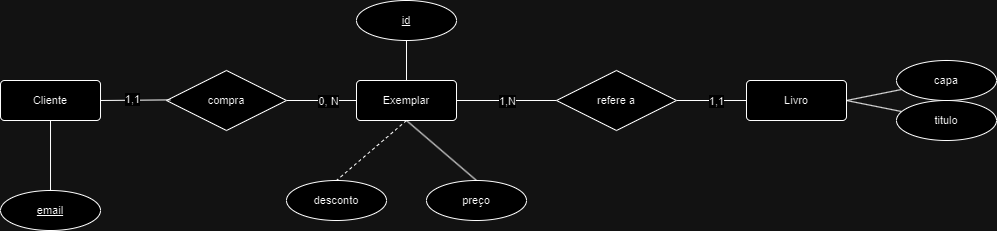

The diagram above was exported from draw.io. Its source (the exported page's mxGraphModel, read from the mxfile embedded in the PNG):
<mxGraphModel dx="1259" dy="686" grid="1" gridSize="10" guides="1" tooltips="1" connect="1" arrows="1" fold="1" page="1" pageScale="1" pageWidth="827" pageHeight="1169" math="0" shadow="0">
  <root>
    <mxCell id="0" />
    <mxCell id="1" parent="0" />
    <mxCell id="99mc4HntU1pvGokInecc-1" value="email" style="ellipse;whiteSpace=wrap;html=1;align=center;fontFamily=Helvetica;fontSize=11;fontColor=default;labelBackgroundColor=default;fontStyle=4" vertex="1" parent="1">
      <mxGeometry x="214.01" y="360" width="100" height="40" as="geometry" />
    </mxCell>
    <mxCell id="99mc4HntU1pvGokInecc-2" style="edgeStyle=none;shape=connector;rounded=0;orthogonalLoop=1;jettySize=auto;html=1;exitX=1;exitY=0.5;exitDx=0;exitDy=0;strokeColor=default;align=center;verticalAlign=middle;fontFamily=Helvetica;fontSize=11;fontColor=default;labelBackgroundColor=default;endArrow=none;endFill=0;" edge="1" parent="1" source="99mc4HntU1pvGokInecc-7" target="99mc4HntU1pvGokInecc-18">
      <mxGeometry relative="1" as="geometry" />
    </mxCell>
    <mxCell id="99mc4HntU1pvGokInecc-3" value="1,N" style="edgeLabel;html=1;align=center;verticalAlign=middle;resizable=0;points=[];fontFamily=Helvetica;fontSize=11;fontColor=default;labelBackgroundColor=default;" connectable="0" vertex="1" parent="99mc4HntU1pvGokInecc-2">
      <mxGeometry x="-0.66" y="1" relative="1" as="geometry">
        <mxPoint x="33" y="1" as="offset" />
      </mxGeometry>
    </mxCell>
    <mxCell id="99mc4HntU1pvGokInecc-4" style="edgeStyle=none;shape=connector;rounded=0;orthogonalLoop=1;jettySize=auto;html=1;exitX=0.5;exitY=0;exitDx=0;exitDy=0;strokeColor=default;align=center;verticalAlign=middle;fontFamily=Helvetica;fontSize=11;fontColor=default;labelBackgroundColor=default;endArrow=none;endFill=0;" edge="1" parent="1" source="99mc4HntU1pvGokInecc-7" target="99mc4HntU1pvGokInecc-19">
      <mxGeometry relative="1" as="geometry" />
    </mxCell>
    <mxCell id="99mc4HntU1pvGokInecc-5" style="edgeStyle=none;shape=connector;rounded=0;orthogonalLoop=1;jettySize=auto;html=1;exitX=0.5;exitY=1;exitDx=0;exitDy=0;entryX=0.5;entryY=0;entryDx=0;entryDy=0;strokeColor=default;align=center;verticalAlign=middle;fontFamily=Helvetica;fontSize=11;fontColor=default;labelBackgroundColor=default;endArrow=none;endFill=0;" edge="1" parent="1" source="99mc4HntU1pvGokInecc-7" target="99mc4HntU1pvGokInecc-22">
      <mxGeometry relative="1" as="geometry" />
    </mxCell>
    <mxCell id="99mc4HntU1pvGokInecc-6" style="edgeStyle=none;shape=connector;rounded=0;orthogonalLoop=1;jettySize=auto;html=1;exitX=0.5;exitY=1;exitDx=0;exitDy=0;entryX=0.5;entryY=0;entryDx=0;entryDy=0;strokeColor=default;align=center;verticalAlign=middle;fontFamily=Helvetica;fontSize=11;fontColor=default;labelBackgroundColor=default;endArrow=none;endFill=0;dashed=1;" edge="1" parent="1" source="99mc4HntU1pvGokInecc-7" target="99mc4HntU1pvGokInecc-23">
      <mxGeometry relative="1" as="geometry" />
    </mxCell>
    <mxCell id="99mc4HntU1pvGokInecc-7" value="Exemplar" style="rounded=1;arcSize=10;whiteSpace=wrap;html=1;align=center;fontFamily=Helvetica;fontSize=11;fontColor=default;labelBackgroundColor=default;" vertex="1" parent="1">
      <mxGeometry x="570" y="250" width="100" height="40" as="geometry" />
    </mxCell>
    <mxCell id="99mc4HntU1pvGokInecc-8" style="edgeStyle=none;shape=connector;rounded=0;orthogonalLoop=1;jettySize=auto;html=1;exitX=0.5;exitY=1;exitDx=0;exitDy=0;entryX=0.5;entryY=0;entryDx=0;entryDy=0;strokeColor=default;align=center;verticalAlign=middle;fontFamily=Helvetica;fontSize=11;fontColor=default;labelBackgroundColor=default;endArrow=none;endFill=0;" edge="1" parent="1" source="99mc4HntU1pvGokInecc-9" target="99mc4HntU1pvGokInecc-1">
      <mxGeometry relative="1" as="geometry" />
    </mxCell>
    <mxCell id="99mc4HntU1pvGokInecc-9" value="Cliente" style="rounded=1;arcSize=10;whiteSpace=wrap;html=1;align=center;fontFamily=Helvetica;fontSize=11;fontColor=default;labelBackgroundColor=default;" vertex="1" parent="1">
      <mxGeometry x="214.01" y="250" width="100" height="40" as="geometry" />
    </mxCell>
    <mxCell id="99mc4HntU1pvGokInecc-10" style="edgeStyle=none;shape=connector;rounded=0;orthogonalLoop=1;jettySize=auto;html=1;exitX=1;exitY=0.5;exitDx=0;exitDy=0;strokeColor=default;align=center;verticalAlign=middle;fontFamily=Helvetica;fontSize=11;fontColor=default;labelBackgroundColor=default;endArrow=none;endFill=0;" edge="1" parent="1" source="99mc4HntU1pvGokInecc-12" target="99mc4HntU1pvGokInecc-20">
      <mxGeometry relative="1" as="geometry" />
    </mxCell>
    <mxCell id="99mc4HntU1pvGokInecc-11" style="edgeStyle=none;shape=connector;rounded=0;orthogonalLoop=1;jettySize=auto;html=1;exitX=1;exitY=0.5;exitDx=0;exitDy=0;strokeColor=default;align=center;verticalAlign=middle;fontFamily=Helvetica;fontSize=11;fontColor=default;labelBackgroundColor=default;endArrow=none;endFill=0;" edge="1" parent="1" source="99mc4HntU1pvGokInecc-12" target="99mc4HntU1pvGokInecc-21">
      <mxGeometry relative="1" as="geometry" />
    </mxCell>
    <mxCell id="99mc4HntU1pvGokInecc-12" value="Livro" style="rounded=1;arcSize=10;whiteSpace=wrap;html=1;align=center;fontFamily=Helvetica;fontSize=11;fontColor=default;labelBackgroundColor=default;" vertex="1" parent="1">
      <mxGeometry x="960" y="250" width="100" height="40" as="geometry" />
    </mxCell>
    <mxCell id="99mc4HntU1pvGokInecc-13" style="edgeStyle=none;shape=connector;rounded=0;orthogonalLoop=1;jettySize=auto;html=1;exitX=1;exitY=0.5;exitDx=0;exitDy=0;entryX=0;entryY=0.5;entryDx=0;entryDy=0;strokeColor=default;align=center;verticalAlign=middle;fontFamily=Helvetica;fontSize=11;fontColor=default;labelBackgroundColor=default;endArrow=none;endFill=0;" edge="1" parent="1" source="99mc4HntU1pvGokInecc-15" target="99mc4HntU1pvGokInecc-7">
      <mxGeometry relative="1" as="geometry" />
    </mxCell>
    <mxCell id="99mc4HntU1pvGokInecc-14" value="0, N" style="edgeLabel;html=1;align=center;verticalAlign=middle;resizable=0;points=[];fontFamily=Helvetica;fontSize=11;fontColor=default;labelBackgroundColor=default;" connectable="0" vertex="1" parent="99mc4HntU1pvGokInecc-13">
      <mxGeometry x="0.175" y="-2" relative="1" as="geometry">
        <mxPoint y="-2" as="offset" />
      </mxGeometry>
    </mxCell>
    <mxCell id="99mc4HntU1pvGokInecc-15" value="compra" style="shape=rhombus;perimeter=rhombusPerimeter;whiteSpace=wrap;html=1;align=center;fontFamily=Helvetica;fontSize=11;fontColor=default;labelBackgroundColor=default;" vertex="1" parent="1">
      <mxGeometry x="380" y="240" width="120" height="60" as="geometry" />
    </mxCell>
    <mxCell id="99mc4HntU1pvGokInecc-16" style="edgeStyle=none;shape=connector;rounded=0;orthogonalLoop=1;jettySize=auto;html=1;exitX=1;exitY=0.5;exitDx=0;exitDy=0;entryX=0;entryY=0.5;entryDx=0;entryDy=0;strokeColor=default;align=center;verticalAlign=middle;fontFamily=Helvetica;fontSize=11;fontColor=default;labelBackgroundColor=default;endArrow=none;endFill=0;" edge="1" parent="1" source="99mc4HntU1pvGokInecc-18" target="99mc4HntU1pvGokInecc-12">
      <mxGeometry relative="1" as="geometry" />
    </mxCell>
    <mxCell id="99mc4HntU1pvGokInecc-17" value="1,1" style="edgeLabel;html=1;align=center;verticalAlign=middle;resizable=0;points=[];fontFamily=Helvetica;fontSize=11;fontColor=default;labelBackgroundColor=default;" connectable="0" vertex="1" parent="99mc4HntU1pvGokInecc-16">
      <mxGeometry x="0.498" y="-2" relative="1" as="geometry">
        <mxPoint x="-13" y="-2" as="offset" />
      </mxGeometry>
    </mxCell>
    <mxCell id="99mc4HntU1pvGokInecc-18" value="refere a" style="shape=rhombus;perimeter=rhombusPerimeter;whiteSpace=wrap;html=1;align=center;fontFamily=Helvetica;fontSize=11;fontColor=default;labelBackgroundColor=default;" vertex="1" parent="1">
      <mxGeometry x="770" y="240" width="120" height="60" as="geometry" />
    </mxCell>
    <mxCell id="99mc4HntU1pvGokInecc-19" value="id" style="ellipse;whiteSpace=wrap;html=1;align=center;fontFamily=Helvetica;fontSize=11;fontColor=default;labelBackgroundColor=default;fontStyle=4" vertex="1" parent="1">
      <mxGeometry x="570" y="170" width="100" height="40" as="geometry" />
    </mxCell>
    <mxCell id="99mc4HntU1pvGokInecc-20" value="titulo" style="ellipse;whiteSpace=wrap;html=1;align=center;fontFamily=Helvetica;fontSize=11;fontColor=default;labelBackgroundColor=default;" vertex="1" parent="1">
      <mxGeometry x="1110" y="270" width="100" height="40" as="geometry" />
    </mxCell>
    <mxCell id="99mc4HntU1pvGokInecc-21" value="capa" style="ellipse;whiteSpace=wrap;html=1;align=center;fontFamily=Helvetica;fontSize=11;fontColor=default;labelBackgroundColor=default;" vertex="1" parent="1">
      <mxGeometry x="1110" y="230" width="100" height="40" as="geometry" />
    </mxCell>
    <mxCell id="99mc4HntU1pvGokInecc-22" value="preço" style="ellipse;whiteSpace=wrap;html=1;align=center;fontFamily=Helvetica;fontSize=11;fontColor=default;labelBackgroundColor=default;" vertex="1" parent="1">
      <mxGeometry x="640" y="350" width="100" height="40" as="geometry" />
    </mxCell>
    <mxCell id="99mc4HntU1pvGokInecc-23" value="desconto" style="ellipse;whiteSpace=wrap;html=1;align=center;fontFamily=Helvetica;fontSize=11;fontColor=default;labelBackgroundColor=default;" vertex="1" parent="1">
      <mxGeometry x="500" y="350" width="100" height="40" as="geometry" />
    </mxCell>
    <mxCell id="99mc4HntU1pvGokInecc-24" style="edgeStyle=none;shape=connector;rounded=0;orthogonalLoop=1;jettySize=auto;html=1;exitX=1;exitY=0.5;exitDx=0;exitDy=0;entryX=0.032;entryY=0.49;entryDx=0;entryDy=0;entryPerimeter=0;strokeColor=default;align=center;verticalAlign=middle;fontFamily=Helvetica;fontSize=11;fontColor=default;labelBackgroundColor=default;endArrow=none;endFill=0;" edge="1" parent="1" source="99mc4HntU1pvGokInecc-9" target="99mc4HntU1pvGokInecc-15">
      <mxGeometry relative="1" as="geometry" />
    </mxCell>
    <mxCell id="99mc4HntU1pvGokInecc-25" value="1,1" style="edgeLabel;html=1;align=center;verticalAlign=middle;resizable=0;points=[];fontFamily=Helvetica;fontSize=11;fontColor=default;labelBackgroundColor=default;" vertex="1" connectable="0" parent="99mc4HntU1pvGokInecc-24">
      <mxGeometry x="-0.1075" y="1" relative="1" as="geometry">
        <mxPoint as="offset" />
      </mxGeometry>
    </mxCell>
  </root>
</mxGraphModel>